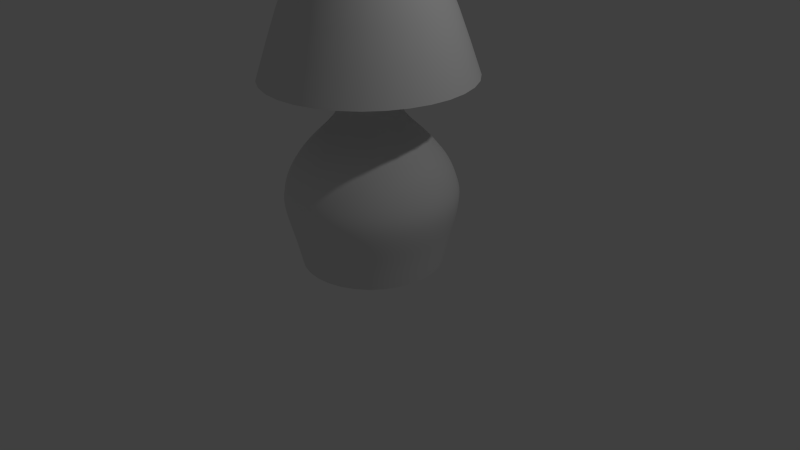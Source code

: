 # Source: lamp.blend  (saved by Blender 2.74.0; exported with 4.5.12 LTS)
import bpy
from mathutils import Matrix  # noqa: F401  (used for matrix-valued properties, if any)

bpy.ops.wm.read_factory_settings(use_empty=True)
scene = bpy.context.scene
scene.name = 'Scene'

# ---- collections
col_collection_1 = bpy.data.collections.new('Collection 1'); scene.collection.children.link(col_collection_1)

# ---- world
world_world = bpy.data.worlds.new('World'); scene.world = world_world
world_world.color = (0.05088, 0.05088, 0.05088)
world_world.use_sun_shadow = False
world_world.sun_shadow_jitter_overblur = 0.0
world_world.cycles.sampling_method = 'MANUAL'
world_world.cycles.sample_map_resolution = 256

# ---- cameras
cam_camera = bpy.data.cameras.new('Camera')
cam_camera.clip_end = 100.0
cam_camera.lens = 35.0
cam_camera.sensor_width = 32.0
cam_camera.sensor_height = 18.0
cam_camera.ortho_scale = 7.314
cam_camera.dof.focus_distance = 0.0
cam_camera.dof.aperture_fstop = 128.0

# ---- lights
light_lamp = bpy.data.lights.new('Lamp', 'POINT')
light_lamp.transmission_factor = 0.0
light_lamp.cutoff_distance = 30.0
light_lamp.energy = 100.0
light_lamp.shadow_buffer_clip_start = 1.001
light_lamp.shadow_soft_size = 0.1
light_lamp.shadow_maximum_resolution = 0.006
light_lamp.use_absolute_resolution = True
light_lamp.cycles.use_multiple_importance_sampling = False

# ---- meshes
me_circle_001 = bpy.data.meshes.new('Circle.001')
me_circle_001.from_pydata([(2.271e-08, 0.3125, 4.011), (-0.221, 0.221, 4.011), (-0.3125, -7.639e-09, 4.011), (-0.221, -0.221, 4.011), (5.003e-08, -0.3125, 4.011), (0.221, -0.221, 4.011), (0.3125, 9.749e-09, 4.011), (0.221, 0.221, 4.011), (-8.052e-09, 0.8387, 4.011), (-0.593, 0.593, 4.011), (-0.8387, -2.991e-08, 4.011), (-0.593, -0.593, 4.011), (6.527e-08, -0.8387, 4.011), (0.593, -0.593, 4.011), (0.8387, 1.675e-08, 4.011), (0.593, 0.593, 4.011), (-4.679e-08, 1.454, 2.374), (-1.028, 1.028, 2.374), (-1.454, -6.281e-08, 2.374), (-1.028, -1.028, 2.374), (8.037e-08, -1.454, 2.374), (1.028, -1.028, 2.374), (1.454, 1.812e-08, 2.374), (1.028, 1.028, 2.374)], [], [(0, 7, 15, 8), (7, 6, 14, 15), (6, 5, 13, 14), (5, 4, 12, 13), (4, 3, 11, 12), (3, 2, 10, 11), (2, 1, 9, 10), (1, 0, 8, 9), (8, 15, 23, 16), (15, 14, 22, 23), (14, 13, 21, 22), (13, 12, 20, 21), (12, 11, 19, 20), (11, 10, 18, 19), (10, 9, 17, 18), (9, 8, 16, 17), (1, 2, 3, 4, 5, 6, 7, 0)])
me_circle_001.polygons.foreach_set('use_smooth', [True] * 17)
_uv = me_circle_001.uv_layers.new(name='UVMap')
_uv.uv.foreach_set('vector', [0.3607, 0.6996, 0.3966, 0.706, 0.3938, 0.7771, 0.3272, 0.7605, 0.3966, 0.706, 0.4323, 0.6955, 0.4622, 0.762, 0.3938, 0.7771, 0.4323, 0.6955, 0.4601, 0.6698, 0.519, 0.7166, 0.4622, 0.762, 0.4601, 0.6698, 0.4732, 0.6333, 0.552, 0.6452, 0.519, 0.7166, 0.4732, 0.6333, 0.4656, 0.5937, 0.5462, 0.5505, 0.552, 0.6452, 0.325, 0.6118, 0.318, 0.6458, 0.2503, 0.6499, 0.2618, 0.5689, 0.318, 0.6458, 0.3322, 0.6781, 0.2755, 0.7158, 0.2503, 0.6499, 0.3322, 0.6781, 0.3607, 0.6996, 0.3272, 0.7605, 0.2755, 0.7158, 0.3272, 0.7605, 0.3938, 0.7771, 0.4056, 0.991, 0.2458, 0.9584, 0.3938, 0.7771, 0.4622, 0.762, 0.5648, 0.9527, 0.4056, 0.991, 0.4622, 0.762, 0.519, 0.7166, 0.6939, 0.8507, 0.5648, 0.9527, 0.519, 0.7166, 0.552, 0.6452, 0.7712, 0.7057, 0.6939, 0.8507, 0.552, 0.6452, 0.5462, 0.5505, 0.7923, 0.5505, 0.7712, 0.7057, 0.2618, 0.5689, 0.2503, 0.6499, 0.0347, 0.717, 0.01688, 0.5505, 0.2503, 0.6499, 0.2755, 0.7158, 0.1146, 0.8612, 0.0347, 0.717, 0.2755, 0.7158, 0.3272, 0.7605, 0.2458, 0.9584, 0.1146, 0.8612, 0.7127, 0.9029, 0.7127, 0.8268, 0.7665, 0.773, 0.8426, 0.773, 0.8964, 0.8268, 0.8964, 0.9029, 0.8426, 0.9567, 0.7665, 0.9567])
me_circle_001.use_remesh_preserve_volume = False
me_circle_001.use_remesh_preserve_attributes = False
me_circle_001.use_mirror_vertex_groups = False
me_circle_001.update()
me_circle_000 = bpy.data.meshes.new('Circle.000')
me_circle_000.from_pydata([(0.0, 1.0, 0.0), (-0.7071, 0.7071, 0.0), (-1.0, -4.371e-08, 0.0), (-0.7071, -0.7071, 0.0), (8.742e-08, -1.0, 0.0), (0.7071, -0.7071, 0.0), (1.0, 1.192e-08, 0.0), (0.7071, 0.7071, 0.0), (-6.117e-10, 1.082, 0.3458), (-0.7652, 0.7652, 0.3458), (-1.082, -4.73e-08, 0.3458), (-0.7652, -0.7652, 0.3458), (9.399e-08, -1.082, 0.3458), (0.7652, -0.7652, 0.3458), (1.082, 1.29e-08, 0.3458), (0.7652, 0.7652, 0.3458), (-4.323e-09, 1.171, 0.6227), (-0.8278, 0.8278, 0.6227), (-1.171, -5.117e-08, 0.6227), (-0.8278, -0.8278, 0.6227), (9.802e-08, -1.171, 0.6227), (0.8278, -0.8278, 0.6227), (1.171, 1.396e-08, 0.6227), (0.8278, 0.8278, 0.6227), (-4.83e-09, 1.221, 0.8864), (-0.8635, 0.8635, 0.8864), (-1.221, -5.338e-08, 0.8864), (-0.8635, -0.8635, 0.8864), (1.019e-07, -1.221, 0.8864), (0.8635, -0.8635, 0.8864), (1.221, 1.456e-08, 0.8864), (0.8635, 0.8635, 0.8864), (-3.432e-09, 1.158, 1.12), (-0.8191, 0.8191, 1.12), (-1.158, -5.14e-08, 1.12), (-0.8191, -0.8191, 1.12), (9.784e-08, -1.158, 1.12), (0.8191, -0.8191, 1.12), (1.158, 1.305e-08, 1.12), (0.8191, 0.8191, 1.12), (8.928e-10, 1.008, 1.392), (-0.7125, 0.7125, 1.392), (-1.008, -4.471e-08, 1.392), (-0.7125, -0.7125, 1.392), (8.898e-08, -1.008, 1.392), (0.7125, -0.7125, 1.392), (1.008, 1.135e-08, 1.392), (0.7125, 0.7125, 1.392), (5.381e-09, 0.6848, 1.698), (-0.4842, 0.4842, 1.698), (-0.6848, -2.561e-08, 1.698), (-0.4842, -0.4842, 1.698), (6.525e-08, -0.6848, 1.698), (0.4842, -0.4842, 1.698), (0.6848, 1.249e-08, 1.698), (0.4842, 0.4842, 1.698), (2.271e-08, 0.3125, 1.991), (-0.221, 0.221, 1.991), (-0.3125, -7.639e-09, 1.991), (-0.221, -0.221, 1.991), (5.003e-08, -0.3125, 1.991), (0.221, -0.221, 1.991), (0.3125, 9.749e-09, 1.991), (0.221, 0.221, 1.991), (2.271e-08, 0.3125, 2.775), (-0.221, 0.221, 2.775), (-0.3125, -7.639e-09, 2.775), (-0.221, -0.221, 2.775), (5.003e-08, -0.3125, 2.775), (0.221, -0.221, 2.775), (0.3125, 9.749e-09, 2.775), (0.221, 0.221, 2.775)], [], [(0, 8, 15, 7), (7, 15, 14, 6), (6, 14, 13, 5), (5, 13, 12, 4), (4, 12, 11, 3), (3, 11, 10, 2), (2, 10, 9, 1), (1, 9, 8, 0), (8, 16, 23, 15), (15, 23, 22, 14), (14, 22, 21, 13), (13, 21, 20, 12), (12, 20, 19, 11), (11, 19, 18, 10), (10, 18, 17, 9), (9, 17, 16, 8), (16, 24, 31, 23), (23, 31, 30, 22), (22, 30, 29, 21), (21, 29, 28, 20), (20, 28, 27, 19), (19, 27, 26, 18), (18, 26, 25, 17), (17, 25, 24, 16), (24, 32, 39, 31), (31, 39, 38, 30), (30, 38, 37, 29), (29, 37, 36, 28), (28, 36, 35, 27), (27, 35, 34, 26), (26, 34, 33, 25), (25, 33, 32, 24), (32, 40, 47, 39), (39, 47, 46, 38), (38, 46, 45, 37), (37, 45, 44, 36), (36, 44, 43, 35), (35, 43, 42, 34), (34, 42, 41, 33), (33, 41, 40, 32), (40, 48, 55, 47), (47, 55, 54, 46), (46, 54, 53, 45), (45, 53, 52, 44), (44, 52, 51, 43), (43, 51, 50, 42), (42, 50, 49, 41), (41, 49, 48, 40), (48, 56, 63, 55), (55, 63, 62, 54), (54, 62, 61, 53), (53, 61, 60, 52), (52, 60, 59, 51), (51, 59, 58, 50), (50, 58, 57, 49), (49, 57, 56, 48), (56, 64, 71, 63), (63, 71, 70, 62), (62, 70, 69, 61), (61, 69, 68, 60), (60, 68, 67, 59), (59, 67, 66, 58), (58, 66, 65, 57), (57, 65, 64, 56)])
me_circle_000.polygons.foreach_set('use_smooth', [True] * 64)
_uv = me_circle_000.uv_layers.new(name='UVMap')
_uv.uv.foreach_set('vector', [0.4857, 0.003085, 0.4857, 0.04201, 0.5795, 0.04201, 0.5795, 0.003085, 0.5795, 0.003085, 0.5795, 0.04201, 0.6857, 0.04201, 0.6857, 0.003085, 0.6857, 0.003085, 0.6857, 0.04201, 0.7815, 0.04201, 0.7815, 0.003085, 0.7815, 0.003085, 0.7815, 0.04201, 0.8751, 0.04201, 0.8751, 0.003085, 0.8751, 0.003085, 0.8751, 0.04201, 0.9683, 0.04201, 0.9683, 0.003085, 0.03841, 0.003085, 0.03841, 0.04201, 0.1817, 0.04201, 0.1817, 0.003085, 0.1817, 0.003085, 0.1817, 0.04201, 0.3191, 0.04201, 0.3191, 0.003085, 0.3191, 0.003085, 0.3191, 0.04201, 0.4857, 0.04201, 0.4857, 0.003085, 0.4857, 0.04201, 0.4857, 0.07178, 0.5795, 0.07178, 0.5795, 0.04201, 0.5795, 0.04201, 0.5795, 0.07178, 0.6857, 0.07178, 0.6857, 0.04201, 0.6857, 0.04201, 0.6857, 0.07178, 0.7815, 0.07178, 0.7815, 0.04201, 0.7815, 0.04201, 0.7815, 0.07178, 0.8751, 0.07178, 0.8751, 0.04201, 0.8751, 0.04201, 0.8751, 0.07178, 0.9683, 0.07178, 0.9683, 0.04201, 0.03841, 0.04201, 0.03841, 0.07178, 0.1817, 0.07178, 0.1817, 0.04201, 0.1817, 0.04201, 0.1817, 0.07178, 0.3191, 0.07178, 0.3191, 0.04201, 0.3191, 0.04201, 0.3191, 0.07178, 0.4857, 0.07178, 0.4857, 0.04201, 0.4857, 0.07178, 0.4857, 0.09771, 0.5795, 0.09771, 0.5795, 0.07178, 0.5795, 0.07178, 0.5795, 0.09771, 0.6857, 0.09771, 0.6857, 0.07178, 0.6857, 0.07178, 0.6857, 0.09771, 0.7815, 0.09771, 0.7815, 0.07178, 0.7815, 0.07178, 0.7815, 0.09771, 0.8751, 0.09771, 0.8751, 0.07178, 0.8751, 0.07178, 0.8751, 0.09771, 0.9683, 0.09771, 0.9683, 0.07178, 0.03841, 0.07178, 0.03841, 0.09771, 0.1817, 0.09771, 0.1817, 0.07178, 0.1817, 0.07178, 0.1817, 0.09771, 0.3191, 0.09771, 0.3191, 0.07178, 0.3191, 0.07178, 0.3191, 0.09771, 0.4857, 0.09771, 0.4857, 0.07178, 0.4857, 0.09771, 0.4857, 0.1185, 0.5795, 0.1185, 0.5795, 0.09771, 0.5795, 0.09771, 0.5795, 0.1185, 0.6857, 0.1185, 0.6857, 0.09771, 0.6857, 0.09771, 0.6857, 0.1185, 0.7815, 0.1185, 0.7815, 0.09771, 0.7815, 0.09771, 0.7815, 0.1185, 0.8751, 0.1185, 0.8751, 0.09771, 0.8751, 0.09771, 0.8751, 0.1185, 0.9683, 0.1185, 0.9683, 0.09771, 0.03841, 0.09771, 0.03841, 0.1185, 0.1817, 0.1185, 0.1817, 0.09771, 0.1817, 0.09771, 0.1817, 0.1185, 0.3191, 0.1185, 0.3191, 0.09771, 0.3191, 0.09771, 0.3191, 0.1185, 0.4857, 0.1185, 0.4857, 0.09771, 0.4857, 0.1185, 0.4857, 0.1441, 0.5795, 0.1441, 0.5795, 0.1185, 0.5795, 0.1185, 0.5795, 0.1441, 0.6857, 0.1441, 0.6857, 0.1185, 0.6857, 0.1185, 0.6857, 0.1441, 0.7815, 0.1441, 0.7815, 0.1185, 0.7815, 0.1185, 0.7815, 0.1441, 0.8751, 0.1441, 0.8751, 0.1185, 0.8751, 0.1185, 0.8751, 0.1441, 0.9683, 0.1441, 0.9683, 0.1185, 0.03841, 0.1185, 0.03841, 0.1441, 0.1817, 0.1441, 0.1817, 0.1185, 0.1817, 0.1185, 0.1817, 0.1441, 0.3191, 0.1441, 0.3191, 0.1185, 0.3191, 0.1185, 0.3191, 0.1441, 0.4857, 0.1441, 0.4857, 0.1185, 0.4857, 0.1441, 0.4857, 0.1893, 0.5795, 0.1893, 0.5795, 0.1441, 0.5795, 0.1441, 0.5795, 0.1893, 0.6857, 0.1893, 0.6857, 0.1441, 0.6857, 0.1441, 0.6857, 0.1893, 0.7815, 0.1893, 0.7815, 0.1441, 0.7815, 0.1441, 0.7815, 0.1893, 0.8751, 0.1893, 0.8751, 0.1441, 0.8751, 0.1441, 0.8751, 0.1893, 0.9683, 0.1893, 0.9683, 0.1441, 0.03841, 0.1441, 0.03841, 0.1893, 0.1817, 0.1893, 0.1817, 0.1441, 0.1817, 0.1441, 0.1817, 0.1893, 0.3191, 0.1893, 0.3191, 0.1441, 0.3191, 0.1441, 0.3191, 0.1893, 0.4857, 0.1893, 0.4857, 0.1441, 0.4857, 0.1893, 0.4857, 0.2536, 0.5795, 0.2536, 0.5795, 0.1893, 0.5795, 0.1893, 0.5795, 0.2536, 0.6857, 0.2536, 0.6857, 0.1893, 0.6857, 0.1893, 0.6857, 0.2536, 0.7815, 0.2536, 0.7815, 0.1893, 0.7815, 0.1893, 0.7815, 0.2536, 0.8751, 0.2536, 0.8751, 0.1893, 0.8751, 0.1893, 0.8751, 0.2536, 0.9683, 0.2536, 0.9683, 0.1893, 0.03841, 0.1893, 0.03841, 0.2536, 0.1817, 0.2536, 0.1817, 0.1893, 0.1817, 0.1893, 0.1817, 0.2536, 0.3191, 0.2536, 0.3191, 0.1893, 0.3191, 0.1893, 0.3191, 0.2536, 0.4857, 0.2536, 0.4857, 0.1893, 0.4857, 0.2536, 0.4857, 0.3928, 0.5795, 0.3928, 0.5795, 0.2536, 0.5795, 0.2536, 0.5795, 0.3928, 0.6857, 0.3928, 0.6857, 0.2536, 0.6857, 0.2536, 0.6857, 0.3928, 0.7815, 0.3928, 0.7815, 0.2536, 0.7815, 0.2536, 0.7815, 0.3928, 0.8751, 0.3928, 0.8751, 0.2536, 0.8751, 0.2536, 0.8751, 0.3928, 0.9683, 0.3928, 0.9683, 0.2536, 0.03841, 0.2536, 0.03841, 0.3928, 0.1817, 0.3928, 0.1817, 0.2536, 0.1817, 0.2536, 0.1817, 0.3928, 0.3191, 0.3928, 0.3191, 0.2536, 0.3191, 0.2536, 0.3191, 0.3928, 0.4857, 0.3928, 0.4857, 0.2536])
me_circle_000.use_remesh_preserve_volume = False
me_circle_000.use_remesh_preserve_attributes = False
me_circle_000.use_mirror_vertex_groups = False
me_circle_000.update()

# ---- objects
ob_lamp = bpy.data.objects.new('lamp', me_circle_001)
ob_lamp_1 = bpy.data.objects.new('Lamp', light_lamp)
ob_camera = bpy.data.objects.new('Camera', cam_camera)
ob_frame = bpy.data.objects.new('frame', me_circle_000)

# ---- transforms, parenting, visibility, modifiers, constraints
ob_lamp.location = (0.0, 0.0, 0.0)
ob_lamp.lineart.crease_threshold = 0.0
_m = ob_lamp.modifiers.new('Subsurf', 'SUBSURF')
_m.uv_smooth = 'PRESERVE_CORNERS'
_m.quality = 2
_m.show_only_control_edges = False
ob_lamp_1.location = (4.076, 1.005, 5.904)
ob_lamp_1.rotation_euler = (0.6503, 0.05522, 1.866)
ob_lamp_1.lock_rotations_4d = False
ob_lamp_1.empty_display_type = 'ARROWS'
ob_lamp_1.color = (0.0, 0.0, 0.0, 0.0)
ob_lamp_1.lineart.crease_threshold = 0.0
ob_camera.location = (7.481, -6.508, 5.344)
ob_camera.rotation_euler = (1.109, 0.01082, 0.8149)
ob_camera.lock_rotations_4d = False
ob_camera.empty_display_type = 'ARROWS'
ob_camera.color = (0.0, 0.0, 0.0, 0.0)
ob_camera.display_type = 'WIRE'
ob_camera.lineart.crease_threshold = 0.0
ob_frame.location = (0.0, 0.0, 0.0)
ob_frame.lineart.crease_threshold = 0.0
_m = ob_frame.modifiers.new('Subsurf', 'SUBSURF')
_m.uv_smooth = 'PRESERVE_CORNERS'
_m.quality = 2
_m.show_only_control_edges = False

# ---- collection membership
col_collection_1.objects.link(ob_lamp)
col_collection_1.objects.link(ob_lamp_1)
col_collection_1.objects.link(ob_camera)
col_collection_1.objects.link(ob_frame)

# ---- scene / render settings (as saved in the file)
scene.camera = ob_camera
scene.frame_start = 1; scene.frame_end = 250; scene.frame_set(1)
scene.render.engine = 'BLENDER_EEVEE_NEXT'
scene.render.resolution_percentage = 50
scene.render.dither_intensity = 0.0
scene.cycles.use_denoising = False
scene.cycles.samples = 10
scene.cycles.sampling_pattern = 'TABULATED_SOBOL'
scene.cycles.light_sampling_threshold = 0.0
scene.cycles.use_adaptive_sampling = False
scene.cycles.use_light_tree = False
scene.cycles.blur_glossy = 0.0
scene.cycles.pixel_filter_type = 'GAUSSIAN'
scene.cycles.sample_clamp_indirect = 0.0
scene.view_settings.view_transform = 'Standard'
bpy.context.view_layer.update()
